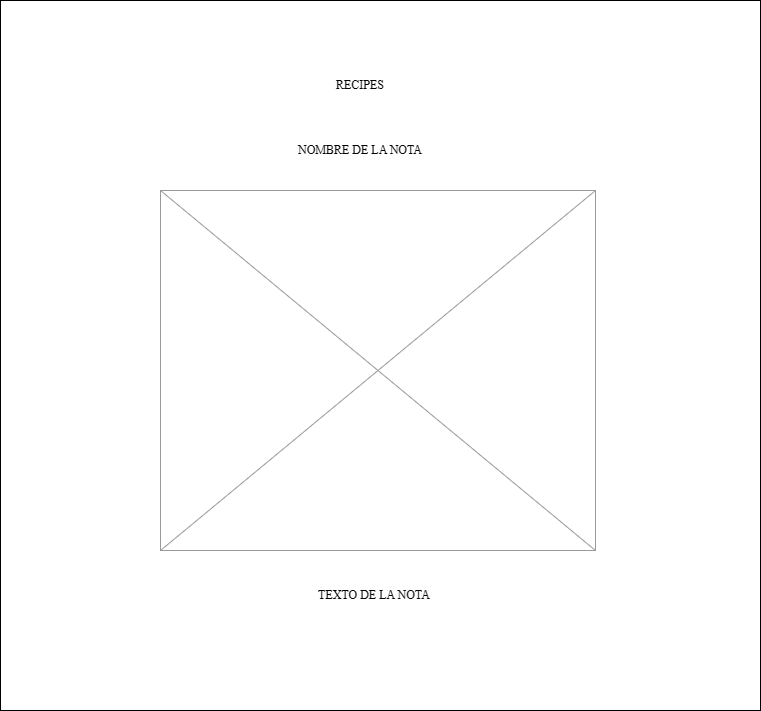

The diagram above was exported from draw.io. Its source (the exported page's mxGraphModel, read from the mxfile embedded in the PNG):
<mxGraphModel dx="872" dy="473" grid="1" gridSize="10" guides="1" tooltips="1" connect="1" arrows="1" fold="1" page="1" pageScale="1" pageWidth="827" pageHeight="1169" math="0" shadow="0">
  <root>
    <mxCell id="0" />
    <mxCell id="1" parent="0" />
    <mxCell id="S0YarZ4xU9IYHZjGlk8c-1" value="" style="whiteSpace=wrap;html=1;" parent="1" vertex="1">
      <mxGeometry x="40" y="40" width="760" height="710" as="geometry" />
    </mxCell>
    <mxCell id="S0YarZ4xU9IYHZjGlk8c-2" value="RECIPES" style="text;strokeColor=none;align=center;fillColor=none;html=1;verticalAlign=middle;whiteSpace=wrap;rounded=0;fontFamily=Playfair+Display:ital;fontSource=https%3A%2F%2Ffonts.googleapis.com%2Fcss%3Ffamily%3DPlayfair%252BDisplay%253Aital;" parent="1" vertex="1">
      <mxGeometry x="370" y="110" width="60" height="30" as="geometry" />
    </mxCell>
    <mxCell id="S0YarZ4xU9IYHZjGlk8c-3" value="NOMBRE DE LA NOTA" style="text;strokeColor=none;align=center;fillColor=none;html=1;verticalAlign=middle;whiteSpace=wrap;rounded=0;fontFamily=Times New Roman;" parent="1" vertex="1">
      <mxGeometry x="325" y="160" width="150" height="60" as="geometry" />
    </mxCell>
    <mxCell id="S0YarZ4xU9IYHZjGlk8c-4" value="" style="verticalLabelPosition=bottom;shadow=0;dashed=0;align=center;html=1;verticalAlign=top;strokeWidth=1;shape=mxgraph.mockup.graphics.simpleIcon;strokeColor=#999999;" parent="1" vertex="1">
      <mxGeometry x="200" y="230" width="435" height="360" as="geometry" />
    </mxCell>
    <mxCell id="S0YarZ4xU9IYHZjGlk8c-5" value="TEXTO DE LA NOTA" style="text;strokeColor=none;align=center;fillColor=none;html=1;verticalAlign=middle;whiteSpace=wrap;rounded=0;fontFamily=Times New Roman;" parent="1" vertex="1">
      <mxGeometry x="339" y="600" width="150" height="70" as="geometry" />
    </mxCell>
  </root>
</mxGraphModel>